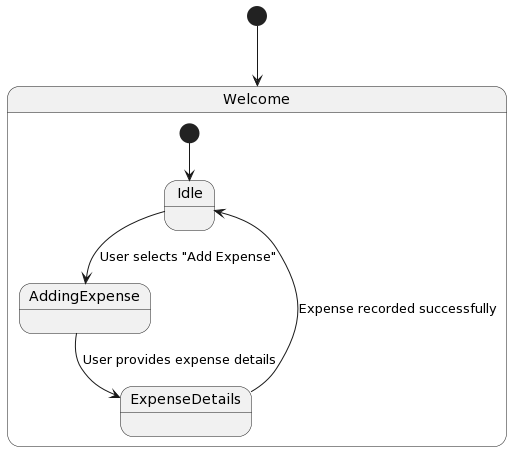

The diagram above was rendered by PlantUML. Its source (embedded in the PNG):
@startuml
[*] --> Welcome

state Welcome {
  [*] --> Idle
  Idle --> AddingExpense : User selects "Add Expense"
  AddingExpense --> ExpenseDetails : User provides expense details
  ExpenseDetails --> Idle : Expense recorded successfully
}
@enduml